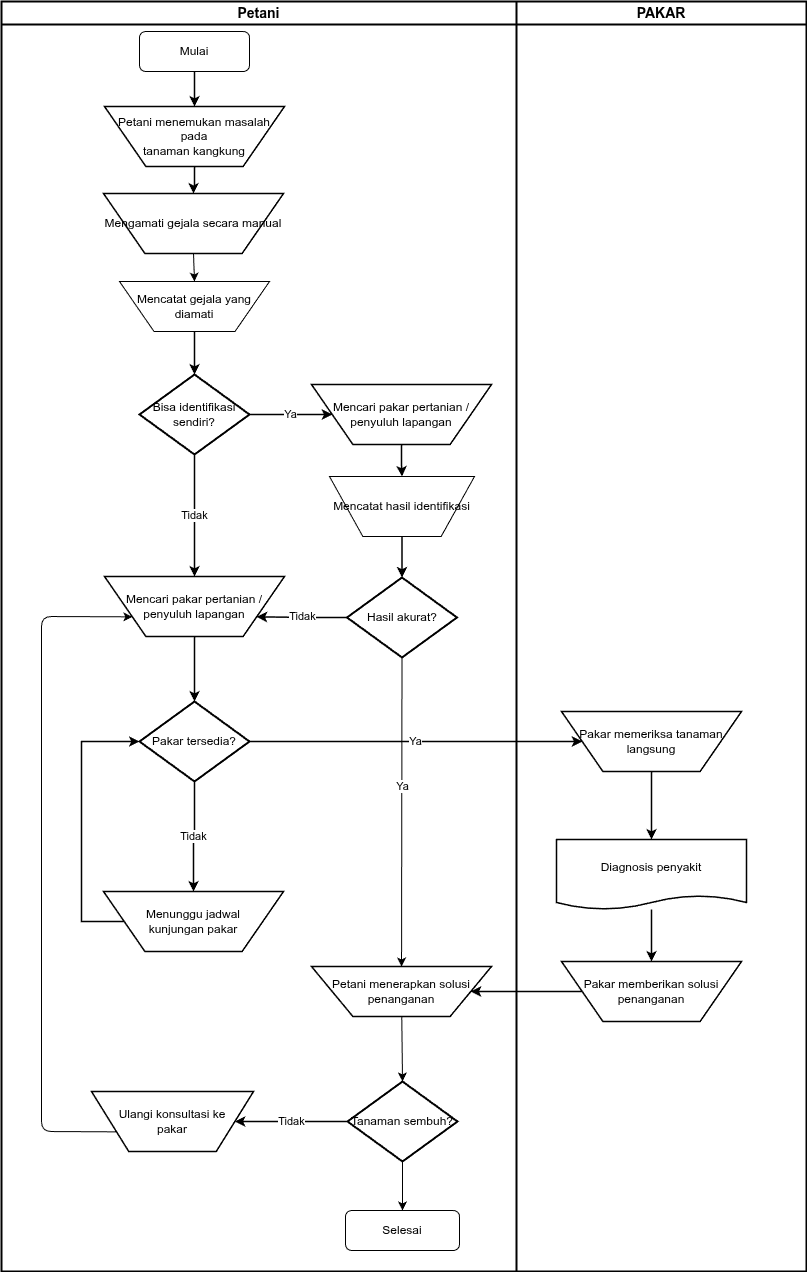

The diagram above was exported from draw.io. Its source (the exported page's mxGraphModel, read from the mxfile embedded in the PNG):
<mxGraphModel dx="792" dy="797" grid="1" gridSize="10" guides="1" tooltips="1" connect="1" arrows="1" fold="1" page="1" pageScale="1" pageWidth="880" pageHeight="1250" math="0" shadow="0">
  <root>
    <mxCell id="0" />
    <mxCell id="1" parent="0" />
    <mxCell id="lane_petani" value="Petani" style="swimlane;whiteSpace=wrap;html=1;fillColor=none;strokeColor=#000000;strokeWidth=2;fontStyle=1;fontSize=14;fontColor=#000000;align=center;" parent="1" vertex="1">
      <mxGeometry x="40" y="20" width="515" height="1270" as="geometry" />
    </mxCell>
    <mxCell id="masalah" value="Petani menemukan masalah pada&#10;tanaman kangkung" style="verticalLabelPosition=middle;verticalAlign=middle;html=1;shape=trapezoid;perimeter=trapezoidPerimeter;whiteSpace=wrap;size=0.23;arcSize=10;flipV=1;labelPosition=center;align=center;fillColor=#FFFFFF;strokeColor=#000000;strokeWidth=1.5;fontColor=#000000;fontSize=12;" parent="lane_petani" vertex="1">
      <mxGeometry x="103" y="105" width="180" height="60" as="geometry" />
    </mxCell>
    <mxCell id="4" style="edgeStyle=none;html=1;exitX=0.5;exitY=1;exitDx=0;exitDy=0;entryX=0.5;entryY=0;entryDx=0;entryDy=0;" edge="1" parent="lane_petani" source="amati" target="2">
      <mxGeometry relative="1" as="geometry" />
    </mxCell>
    <mxCell id="amati" value="Mengamati gejala secara manual" style="verticalLabelPosition=middle;verticalAlign=middle;html=1;shape=trapezoid;perimeter=trapezoidPerimeter;whiteSpace=wrap;size=0.23;arcSize=10;flipV=1;labelPosition=center;align=center;fillColor=#FFFFFF;strokeColor=#000000;strokeWidth=1.5;fontColor=#000000;fontSize=12;" parent="lane_petani" vertex="1">
      <mxGeometry x="102" y="192" width="180" height="60" as="geometry" />
    </mxCell>
    <mxCell id="identifikasi_sendiri" value="Bisa identifikasi sendiri?" style="strokeWidth=2;html=1;shape=mxgraph.flowchart.decision;whiteSpace=wrap;fillColor=#FFFFFF;strokeColor=#000000;fontColor=#000000;fontSize=12;" parent="lane_petani" vertex="1">
      <mxGeometry x="138" y="373" width="110" height="80" as="geometry" />
    </mxCell>
    <mxCell id="pakar_cari_petani" value="Mencari pakar pertanian /&#10;penyuluh lapangan" style="verticalLabelPosition=middle;verticalAlign=middle;html=1;shape=trapezoid;perimeter=trapezoidPerimeter;whiteSpace=wrap;size=0.23;arcSize=10;flipV=1;labelPosition=center;align=center;fillColor=#FFFFFF;strokeColor=#000000;strokeWidth=1.5;fontColor=#000000;fontSize=12;" parent="lane_petani" vertex="1">
      <mxGeometry x="103" y="575" width="180" height="60" as="geometry" />
    </mxCell>
    <mxCell id="pakar_tersedia" value="Pakar tersedia?" style="strokeWidth=2;html=1;shape=mxgraph.flowchart.decision;whiteSpace=wrap;fillColor=#FFFFFF;strokeColor=#000000;fontColor=#000000;fontSize=12;" parent="lane_petani" vertex="1">
      <mxGeometry x="138" y="700" width="110" height="80" as="geometry" />
    </mxCell>
    <mxCell id="8" style="edgeStyle=none;html=1;entryX=0.5;entryY=0;entryDx=0;entryDy=0;entryPerimeter=0;" edge="1" parent="lane_petani" source="pakar_solusi_terap" target="tanaman_sembuh">
      <mxGeometry relative="1" as="geometry" />
    </mxCell>
    <mxCell id="pakar_solusi_terap" value="Petani menerapkan solusi&#10;penanganan" style="verticalLabelPosition=middle;verticalAlign=middle;html=1;shape=trapezoid;perimeter=trapezoidPerimeter;whiteSpace=wrap;size=0.23;arcSize=10;flipV=1;labelPosition=center;align=center;fillColor=#FFFFFF;strokeColor=#000000;strokeWidth=1.5;fontColor=#000000;fontSize=12;" parent="lane_petani" vertex="1">
      <mxGeometry x="310" y="965" width="180" height="50" as="geometry" />
    </mxCell>
    <mxCell id="13" style="edgeStyle=none;html=1;exitX=0.5;exitY=1;exitDx=0;exitDy=0;exitPerimeter=0;entryX=0.5;entryY=0;entryDx=0;entryDy=0;" edge="1" parent="lane_petani" source="tanaman_sembuh" target="12">
      <mxGeometry relative="1" as="geometry">
        <mxPoint x="404" y="1160" as="sourcePoint" />
        <mxPoint x="398.53968253968264" y="1203" as="targetPoint" />
      </mxGeometry>
    </mxCell>
    <mxCell id="tanaman_sembuh" value="Tanaman sembuh?" style="strokeWidth=2;html=1;shape=mxgraph.flowchart.decision;whiteSpace=wrap;fillColor=#FFFFFF;strokeColor=#000000;fontColor=#000000;fontSize=12;" parent="lane_petani" vertex="1">
      <mxGeometry x="346" y="1080" width="110" height="80" as="geometry" />
    </mxCell>
    <mxCell id="2" value="Mencatat gejala yang diamati" style="verticalLabelPosition=middle;verticalAlign=middle;html=1;shape=trapezoid;perimeter=trapezoidPerimeter;whiteSpace=wrap;size=0.23;arcSize=10;flipV=1;labelPosition=center;align=center;" vertex="1" parent="lane_petani">
      <mxGeometry x="118" y="280" width="150" height="50" as="geometry" />
    </mxCell>
    <mxCell id="3" value="Mulai" style="rounded=1;whiteSpace=wrap;html=1;" vertex="1" parent="lane_petani">
      <mxGeometry x="138" y="30" width="110" height="40" as="geometry" />
    </mxCell>
    <mxCell id="e1" value="" style="edgeStyle=orthogonalEdgeStyle;rounded=0;orthogonalLoop=1;jettySize=auto;html=1;strokeColor=#000000;strokeWidth=1.5;fontColor=#000000;fontSize=11;labelBackgroundColor=#FFFFFF;" parent="lane_petani" source="3" target="masalah" edge="1">
      <mxGeometry relative="1" as="geometry">
        <mxPoint x="200" y="75" as="sourcePoint" />
      </mxGeometry>
    </mxCell>
    <mxCell id="e4" value="" style="edgeStyle=orthogonalEdgeStyle;rounded=0;orthogonalLoop=1;jettySize=auto;html=1;strokeColor=#000000;strokeWidth=1.5;fontColor=#000000;fontSize=11;labelBackgroundColor=#FFFFFF;exitX=0.5;exitY=1;exitDx=0;exitDy=0;" parent="lane_petani" source="2" target="identifikasi_sendiri" edge="1">
      <mxGeometry relative="1" as="geometry">
        <mxPoint x="200" y="300" as="sourcePoint" />
      </mxGeometry>
    </mxCell>
    <mxCell id="pakar_cari_mid" value="Mencari pakar pertanian /&#10;penyuluh lapangan" style="verticalLabelPosition=middle;verticalAlign=middle;html=1;shape=trapezoid;perimeter=trapezoidPerimeter;whiteSpace=wrap;size=0.23;arcSize=10;flipV=1;labelPosition=center;align=center;fillColor=#FFFFFF;strokeColor=#000000;strokeWidth=1.5;fontColor=#000000;fontSize=12;" parent="lane_petani" vertex="1">
      <mxGeometry x="310" y="383" width="180" height="60" as="geometry" />
    </mxCell>
    <mxCell id="e5" value="Ya" style="edgeStyle=orthogonalEdgeStyle;rounded=0;orthogonalLoop=1;jettySize=auto;html=1;strokeColor=#000000;strokeWidth=1.5;fontColor=#000000;fontSize=11;labelBackgroundColor=#FFFFFF;exitX=1;exitY=0.5;exitDx=0;exitDy=0;entryX=0;entryY=0.5;entryDx=0;entryDy=0;" parent="lane_petani" source="identifikasi_sendiri" target="pakar_cari_mid" edge="1">
      <mxGeometry relative="1" as="geometry" />
    </mxCell>
    <mxCell id="e7" value="" style="edgeStyle=orthogonalEdgeStyle;rounded=0;orthogonalLoop=1;jettySize=auto;html=1;strokeColor=#000000;strokeWidth=1.5;fontColor=#000000;fontSize=11;labelBackgroundColor=#FFFFFF;entryX=0.5;entryY=0;entryDx=0;entryDy=0;" parent="lane_petani" source="pakar_cari_mid" target="6" edge="1">
      <mxGeometry relative="1" as="geometry">
        <mxPoint x="397.5" y="530" as="targetPoint" />
      </mxGeometry>
    </mxCell>
    <mxCell id="6" value="Mencatat hasil identifikasi" style="verticalLabelPosition=middle;verticalAlign=middle;html=1;shape=trapezoid;perimeter=trapezoidPerimeter;whiteSpace=wrap;size=0.23;arcSize=10;flipV=1;labelPosition=center;align=center;" vertex="1" parent="lane_petani">
      <mxGeometry x="328" y="475" width="145" height="60" as="geometry" />
    </mxCell>
    <mxCell id="10" style="edgeStyle=none;html=1;exitX=0.5;exitY=1;exitDx=0;exitDy=0;exitPerimeter=0;" edge="1" parent="lane_petani" source="pakar_akurat_mid" target="pakar_solusi_terap">
      <mxGeometry relative="1" as="geometry" />
    </mxCell>
    <mxCell id="11" value="Ya" style="edgeLabel;html=1;align=center;verticalAlign=middle;resizable=0;points=[];" vertex="1" connectable="0" parent="10">
      <mxGeometry x="-0.165" relative="1" as="geometry">
        <mxPoint as="offset" />
      </mxGeometry>
    </mxCell>
    <mxCell id="pakar_akurat_mid" value="Hasil akurat?" style="strokeWidth=2;html=1;shape=mxgraph.flowchart.decision;whiteSpace=wrap;fillColor=#FFFFFF;strokeColor=#000000;fontColor=#000000;fontSize=12;" parent="lane_petani" vertex="1">
      <mxGeometry x="345.5" y="576" width="110" height="80" as="geometry" />
    </mxCell>
    <mxCell id="e9" value="Tidak" style="edgeStyle=orthogonalEdgeStyle;rounded=0;orthogonalLoop=1;jettySize=auto;html=1;strokeColor=#000000;strokeWidth=1.5;fontColor=#000000;fontSize=11;labelBackgroundColor=#FFFFFF;exitX=0;exitY=0.5;exitDx=0;exitDy=0;entryX=1;entryY=0.75;entryDx=0;entryDy=0;" parent="lane_petani" source="pakar_akurat_mid" target="pakar_cari_petani" edge="1">
      <mxGeometry relative="1" as="geometry" />
    </mxCell>
    <mxCell id="e8" value="" style="edgeStyle=orthogonalEdgeStyle;rounded=0;orthogonalLoop=1;jettySize=auto;html=1;strokeColor=#000000;strokeWidth=1.5;fontColor=#000000;fontSize=11;labelBackgroundColor=#FFFFFF;exitX=0.5;exitY=1;exitDx=0;exitDy=0;" parent="lane_petani" source="6" target="pakar_akurat_mid" edge="1">
      <mxGeometry relative="1" as="geometry">
        <mxPoint x="397.5" y="585" as="sourcePoint" />
      </mxGeometry>
    </mxCell>
    <mxCell id="pakar_ulangi" value="Ulangi konsultasi ke&#10;pakar" style="verticalLabelPosition=middle;verticalAlign=middle;html=1;shape=trapezoid;perimeter=trapezoidPerimeter;whiteSpace=wrap;size=0.23;arcSize=10;flipV=1;labelPosition=center;align=center;fillColor=#FFFFFF;strokeColor=#000000;strokeWidth=1.5;fontColor=#000000;fontSize=12;" parent="lane_petani" vertex="1">
      <mxGeometry x="90" y="1090" width="162" height="60" as="geometry" />
    </mxCell>
    <mxCell id="e20" value="Tidak" style="edgeStyle=orthogonalEdgeStyle;rounded=0;orthogonalLoop=1;jettySize=auto;html=1;strokeColor=#000000;strokeWidth=1.5;fontColor=#000000;fontSize=11;labelBackgroundColor=#FFFFFF;exitX=0;exitY=0.5;exitDx=0;exitDy=0;entryX=1;entryY=0.5;entryDx=0;entryDy=0;" parent="lane_petani" source="tanaman_sembuh" target="pakar_ulangi" edge="1">
      <mxGeometry relative="1" as="geometry" />
    </mxCell>
    <mxCell id="pakar_tunggu" value="Menunggu jadwal&#10;kunjungan pakar" style="verticalLabelPosition=middle;verticalAlign=middle;html=1;shape=trapezoid;perimeter=trapezoidPerimeter;whiteSpace=wrap;size=0.23;arcSize=10;flipV=1;labelPosition=center;align=center;fillColor=#FFFFFF;strokeColor=#000000;strokeWidth=1.5;fontColor=#000000;fontSize=12;" parent="lane_petani" vertex="1">
      <mxGeometry x="102" y="890" width="180" height="60" as="geometry" />
    </mxCell>
    <mxCell id="9" value="" style="endArrow=classic;html=1;exitX=0;exitY=0.75;exitDx=0;exitDy=0;entryX=0;entryY=0.75;entryDx=0;entryDy=0;" edge="1" parent="lane_petani" source="pakar_ulangi" target="pakar_cari_petani">
      <mxGeometry width="50" height="50" relative="1" as="geometry">
        <mxPoint x="300" y="910" as="sourcePoint" />
        <mxPoint x="350" y="860" as="targetPoint" />
        <Array as="points">
          <mxPoint x="40" y="1130" />
          <mxPoint x="40" y="615" />
        </Array>
      </mxGeometry>
    </mxCell>
    <mxCell id="12" value="Selesai" style="rounded=1;whiteSpace=wrap;html=1;" vertex="1" parent="lane_petani">
      <mxGeometry x="344" y="1209" width="114" height="40" as="geometry" />
    </mxCell>
    <mxCell id="lane_pakar" value="PAKAR" style="swimlane;whiteSpace=wrap;html=1;fillColor=none;strokeColor=#000000;strokeWidth=2;fontStyle=1;fontSize=14;fontColor=#000000;align=center;" parent="1" vertex="1">
      <mxGeometry x="555" y="20" width="290" height="1270" as="geometry" />
    </mxCell>
    <mxCell id="pakar_periksa" value="Pakar memeriksa tanaman&#10;langsung" style="verticalLabelPosition=middle;verticalAlign=middle;html=1;shape=trapezoid;perimeter=trapezoidPerimeter;whiteSpace=wrap;size=0.23;arcSize=10;flipV=1;labelPosition=center;align=center;fillColor=#FFFFFF;strokeColor=#000000;strokeWidth=1.5;fontColor=#000000;fontSize=12;" parent="lane_pakar" vertex="1">
      <mxGeometry x="45" y="710" width="180" height="60" as="geometry" />
    </mxCell>
    <mxCell id="pakar_diagnosa" value="Diagnosis penyakit" style="shape=document;whiteSpace=wrap;html=1;boundedLbl=1;backgroundOutline=1;fillColor=#FFFFFF;strokeColor=#000000;strokeWidth=1.5;fontColor=#000000;fontSize=12;size=0.2;" parent="lane_pakar" vertex="1">
      <mxGeometry x="40" y="838" width="190" height="70" as="geometry" />
    </mxCell>
    <mxCell id="pakar_solusi" value="Pakar memberikan solusi&#10;penanganan" style="verticalLabelPosition=middle;verticalAlign=middle;html=1;shape=trapezoid;perimeter=trapezoidPerimeter;whiteSpace=wrap;size=0.23;arcSize=10;flipV=1;labelPosition=center;align=center;fillColor=#FFFFFF;strokeColor=#000000;strokeWidth=1.5;fontColor=#000000;fontSize=12;" parent="lane_pakar" vertex="1">
      <mxGeometry x="45" y="960" width="180" height="60" as="geometry" />
    </mxCell>
    <mxCell id="e2" value="" style="edgeStyle=orthogonalEdgeStyle;rounded=0;orthogonalLoop=1;jettySize=auto;html=1;strokeColor=#000000;strokeWidth=1.5;fontColor=#000000;fontSize=11;labelBackgroundColor=#FFFFFF;" parent="1" source="masalah" target="amati" edge="1">
      <mxGeometry relative="1" as="geometry" />
    </mxCell>
    <mxCell id="e6" value="Tidak" style="edgeStyle=orthogonalEdgeStyle;rounded=0;orthogonalLoop=1;jettySize=auto;html=1;strokeColor=#000000;strokeWidth=1.5;fontColor=#000000;fontSize=11;labelBackgroundColor=#FFFFFF;exitX=0.5;exitY=1;exitDx=0;exitDy=0;entryX=0.5;entryY=0;entryDx=0;entryDy=0;" parent="1" source="identifikasi_sendiri" target="pakar_cari_petani" edge="1">
      <mxGeometry relative="1" as="geometry" />
    </mxCell>
    <mxCell id="e11" value="" style="edgeStyle=orthogonalEdgeStyle;rounded=0;orthogonalLoop=1;jettySize=auto;html=1;strokeColor=#000000;strokeWidth=1.5;fontColor=#000000;fontSize=11;labelBackgroundColor=#FFFFFF;" parent="1" source="pakar_cari_petani" target="pakar_tersedia" edge="1">
      <mxGeometry relative="1" as="geometry" />
    </mxCell>
    <mxCell id="e12" value="Tidak" style="edgeStyle=orthogonalEdgeStyle;rounded=0;orthogonalLoop=1;jettySize=auto;html=1;strokeColor=#000000;strokeWidth=1.5;fontColor=#000000;fontSize=11;labelBackgroundColor=#FFFFFF;exitX=0.5;exitY=1;exitDx=0;exitDy=0;entryX=0.5;entryY=0;entryDx=0;entryDy=0;" parent="1" source="pakar_tersedia" target="pakar_tunggu" edge="1">
      <mxGeometry relative="1" as="geometry" />
    </mxCell>
    <mxCell id="e13" value="" style="edgeStyle=orthogonalEdgeStyle;rounded=0;orthogonalLoop=1;jettySize=auto;html=1;strokeColor=#000000;strokeWidth=1.5;fontColor=#000000;fontSize=11;labelBackgroundColor=#FFFFFF;exitX=0;exitY=0.5;exitDx=0;exitDy=0;entryX=0;entryY=0.5;entryDx=0;entryDy=0;" parent="1" source="pakar_tunggu" target="pakar_tersedia" edge="1">
      <mxGeometry relative="1" as="geometry">
        <Array as="points">
          <mxPoint x="120" y="940" />
          <mxPoint x="120" y="760" />
        </Array>
      </mxGeometry>
    </mxCell>
    <mxCell id="e14" value="Ya" style="edgeStyle=orthogonalEdgeStyle;rounded=0;orthogonalLoop=1;jettySize=auto;html=1;strokeColor=#000000;strokeWidth=1.5;fontColor=#000000;fontSize=11;labelBackgroundColor=#FFFFFF;exitX=1;exitY=0.5;exitDx=0;exitDy=0;entryX=0;entryY=0.5;entryDx=0;entryDy=0;" parent="1" source="pakar_tersedia" target="pakar_periksa" edge="1">
      <mxGeometry relative="1" as="geometry" />
    </mxCell>
    <mxCell id="e15" value="" style="edgeStyle=orthogonalEdgeStyle;rounded=0;orthogonalLoop=1;jettySize=auto;html=1;strokeColor=#000000;strokeWidth=1.5;fontColor=#000000;fontSize=11;labelBackgroundColor=#FFFFFF;" parent="1" source="pakar_periksa" target="pakar_diagnosa" edge="1">
      <mxGeometry relative="1" as="geometry" />
    </mxCell>
    <mxCell id="e16" value="" style="edgeStyle=orthogonalEdgeStyle;rounded=0;orthogonalLoop=1;jettySize=auto;html=1;strokeColor=#000000;strokeWidth=1.5;fontColor=#000000;fontSize=11;labelBackgroundColor=#FFFFFF;" parent="1" source="pakar_diagnosa" target="pakar_solusi" edge="1">
      <mxGeometry relative="1" as="geometry" />
    </mxCell>
    <mxCell id="e17" value="" style="edgeStyle=orthogonalEdgeStyle;rounded=0;orthogonalLoop=1;jettySize=auto;html=1;strokeColor=#000000;strokeWidth=1.5;fontColor=#000000;fontSize=11;labelBackgroundColor=#FFFFFF;exitX=0;exitY=0.5;exitDx=0;exitDy=0;entryX=1;entryY=0.5;entryDx=0;entryDy=0;" parent="1" source="pakar_solusi" target="pakar_solusi_terap" edge="1">
      <mxGeometry relative="1" as="geometry" />
    </mxCell>
  </root>
</mxGraphModel>